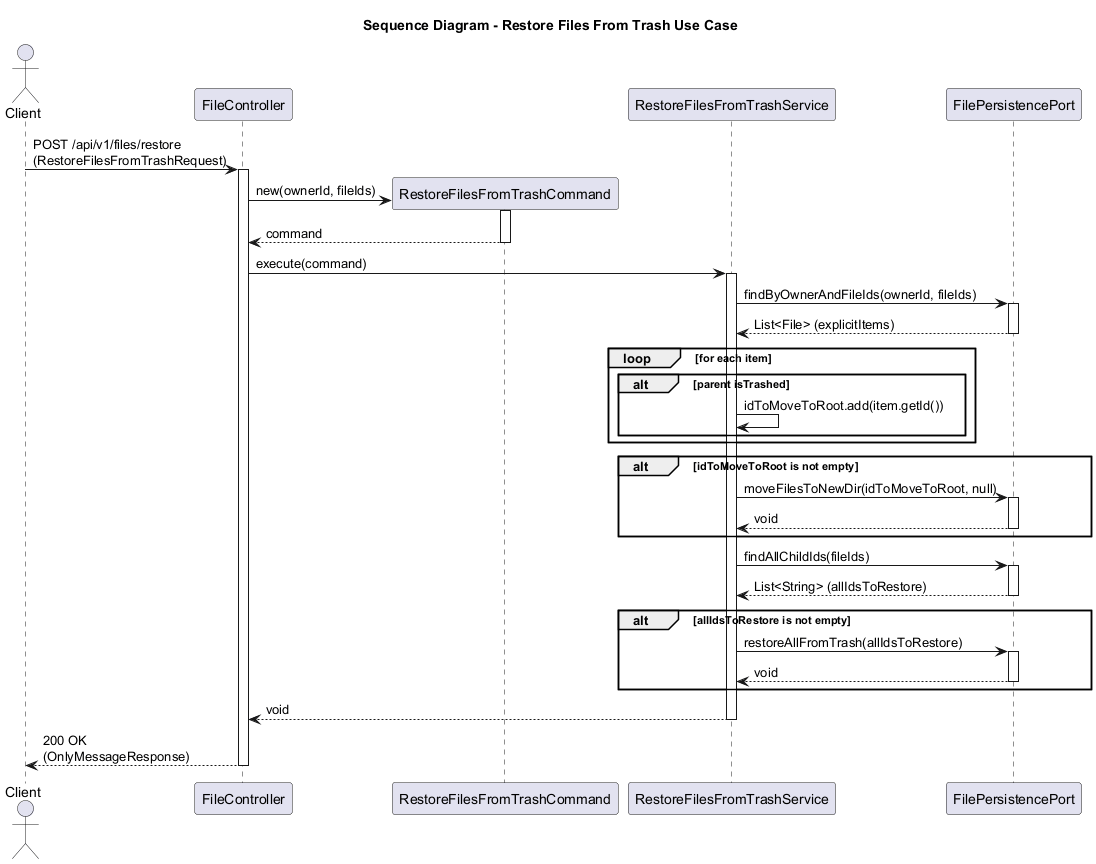

The diagram above was rendered by PlantUML. Its source (embedded in the PNG):
@startuml
title Sequence Diagram - Restore Files From Trash Use Case

actor Client
participant "FileController" as Controller
participant "RestoreFilesFromTrashCommand" as Command
participant "RestoreFilesFromTrashService" as Service
participant "FilePersistencePort" as FilePort

Client -> Controller: POST /api/v1/files/restore\n(RestoreFilesFromTrashRequest)
activate Controller

Controller -> Command **: new(ownerId, fileIds)
activate Command
Command --> Controller: command
deactivate Command

Controller -> Service: execute(command)
activate Service

Service -> FilePort: findByOwnerAndFileIds(ownerId, fileIds)
activate FilePort
FilePort --> Service: List<File> (explicitItems)
deactivate FilePort

loop for each item
    alt parent isTrashed
        Service -> Service: idToMoveToRoot.add(item.getId())
    end
end

alt idToMoveToRoot is not empty
    Service -> FilePort: moveFilesToNewDir(idToMoveToRoot, null)
    activate FilePort
    FilePort --> Service: void
    deactivate FilePort
end

Service -> FilePort: findAllChildIds(fileIds)
activate FilePort
FilePort --> Service: List<String> (allIdsToRestore)
deactivate FilePort

alt allIdsToRestore is not empty
    Service -> FilePort: restoreAllFromTrash(allIdsToRestore)
    activate FilePort
    FilePort --> Service: void
    deactivate FilePort
end

Service --> Controller: void
deactivate Service

Controller --> Client: 200 OK\n(OnlyMessageResponse)
deactivate Controller
@enduml